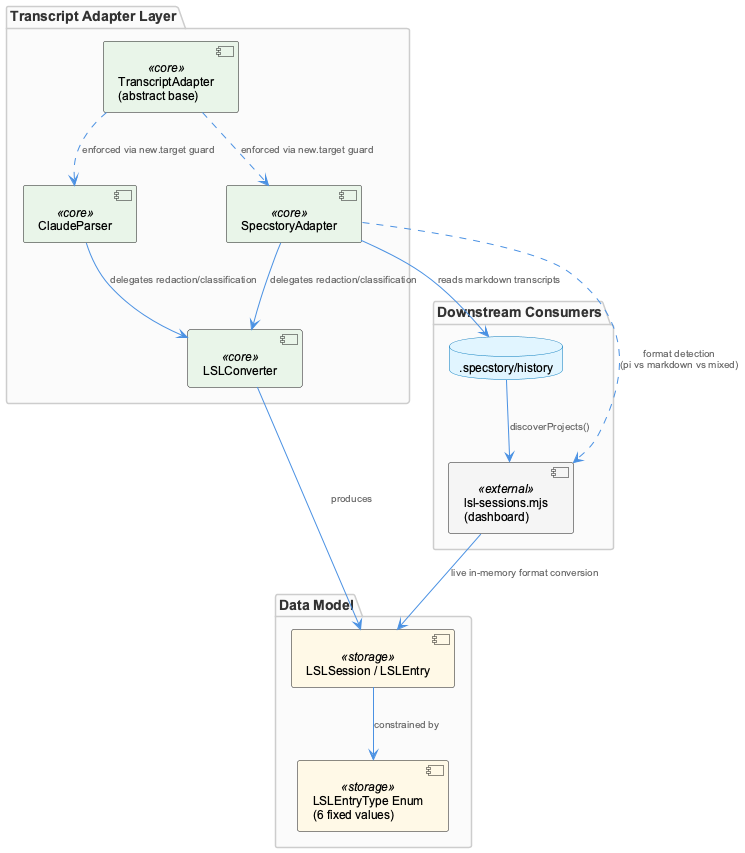

The diagram above was rendered by PlantUML. Its source (embedded in the PNG):
@startuml
!include /Users/Q284340/Agentic/coding/docs/puml/_standard-style.puml

package "Transcript Adapter Layer" {
  component "TranscriptAdapter\n(abstract base)" as base <<core>>
  component "SpecstoryAdapter" as spec <<core>>
  component "ClaudeParser" as claude <<core>>
  component "LSLConverter" as conv <<core>>
}

package "Data Model" {
  component "LSLEntryType Enum\n(6 fixed values)" as enum <<storage>>
  component "LSLSession / LSLEntry" as lsl <<storage>>
}

package "Downstream Consumers" {
  component "lsl-sessions.mjs\n(dashboard)" as dash <<external>>
  database ".specstory/history" as history
}

base ..> spec : "enforced via new.target guard"
base ..> claude : "enforced via new.target guard"

spec --> conv : "delegates redaction/classification"
claude --> conv : "delegates redaction/classification"

conv --> lsl : "produces"
lsl --> enum : "constrained by"

spec --> history : "reads markdown transcripts"
history --> dash : "discoverProjects()"
dash --> lsl : "live in-memory format conversion"

spec ..> dash : "format detection\n(pi vs markdown vs mixed)"

@enduml